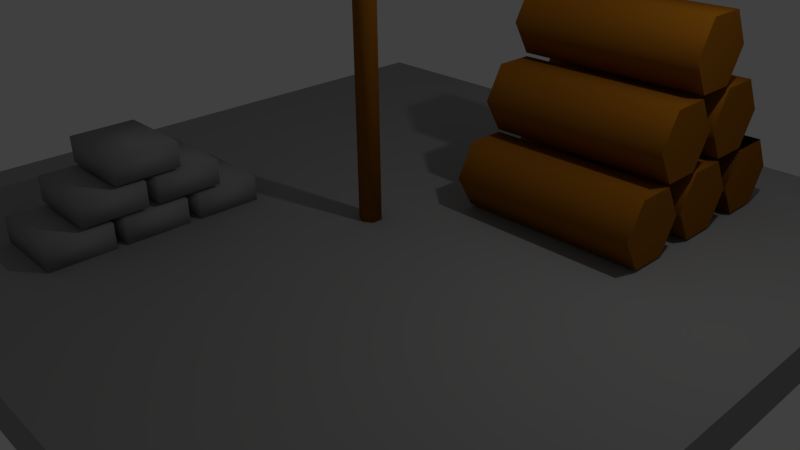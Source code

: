 # Source: warehouse.blend  (saved by Blender 2.71.0; exported with 4.5.12 LTS)
import bpy
from mathutils import Matrix  # noqa: F401  (used for matrix-valued properties, if any)

bpy.ops.wm.read_factory_settings(use_empty=True)
scene = bpy.context.scene
scene.name = 'Scene'

# ---- collections
col_collection_1 = bpy.data.collections.new('Collection 1'); scene.collection.children.link(col_collection_1)

# ---- materials (node trees are filled in below, after node groups)
mat_flag = bpy.data.materials.new('Flag')
mat_flag.alpha_threshold = 0.0
mat_flag.use_transparent_shadow = False
mat_flag.diffuse_color = (0.8, 0.0, 0.0, 1.0)
mat_flag.specular_color = (1.0, 0.0008122, 0.0)
mat_flag.roughness = 0.5
mat_flag.specular_intensity = 0.0
mat_flag.line_color = (0.0, 0.0, 0.0, 1.0)
mat_wood = bpy.data.materials.new('Wood')
mat_wood.alpha_threshold = 0.0
mat_wood.use_transparent_shadow = False
mat_wood.diffuse_color = (0.3264, 0.117, 0.007413, 1.0)
mat_wood.roughness = 0.5
mat_wood.line_color = (0.0, 0.0, 0.0, 1.0)
mat_stone = bpy.data.materials.new('Stone')
mat_stone.alpha_threshold = 0.0
mat_stone.use_transparent_shadow = False
mat_stone.diffuse_color = (0.3264, 0.3264, 0.3264, 1.0)
mat_stone.roughness = 0.5
mat_stone.line_color = (0.0, 0.0, 0.0, 1.0)

# ---- material node trees

# ---- world
world_world = bpy.data.worlds.new('World'); scene.world = world_world
world_world.color = (0.05088, 0.05088, 0.05088)
world_world.use_sun_shadow = False
world_world.sun_shadow_jitter_overblur = 0.0
world_world.cycles.sampling_method = 'MANUAL'
world_world.cycles.sample_map_resolution = 256

# ---- cameras
cam_camera = bpy.data.cameras.new('Camera')
cam_camera.clip_end = 100.0
cam_camera.lens = 35.0
cam_camera.sensor_width = 32.0
cam_camera.sensor_height = 18.0
cam_camera.ortho_scale = 7.314
cam_camera.dof.focus_distance = 0.0
cam_camera.dof.aperture_fstop = 128.0

# ---- lights
light_lamp = bpy.data.lights.new('Lamp', 'POINT')
light_lamp.transmission_factor = 0.0
light_lamp.cutoff_distance = 30.0
light_lamp.energy = 100.0
light_lamp.shadow_buffer_clip_start = 1.001
light_lamp.shadow_soft_size = 0.1
light_lamp.shadow_maximum_resolution = 0.006
light_lamp.use_absolute_resolution = True
light_lamp.cycles.use_multiple_importance_sampling = False

# ---- meshes
me_flag = bpy.data.meshes.new('Flag')
me_flag.from_pydata([(-4.547, -0.5154, 0.8715), (-4.547, -0.1154, 0.8715), (-4.375, -0.1154, 0.8715), (-4.375, -0.5154, 0.8715), (-4.547, -0.5154, 1.272), (-4.547, -0.1154, 1.272), (-4.375, -0.1154, 1.272), (-4.375, -0.5154, 1.272), (-4.547, -0.3749, 1.072), (-4.547, -0.1154, 1.072), (-4.375, -0.1154, 1.072), (-4.375, -0.3749, 1.072)], [], [(8, 9, 1, 0), (9, 10, 2, 1), (10, 11, 3, 2), (11, 8, 0, 3), (0, 1, 2, 3), (7, 6, 5, 4), (4, 5, 9, 8), (5, 6, 10, 9), (6, 7, 11, 10), (7, 4, 8, 11)])
me_flag.materials.append(mat_flag)
me_flag.use_remesh_preserve_volume = False
me_flag.use_remesh_preserve_attributes = False
me_flag.use_mirror_vertex_groups = False
me_flag.update()
me_woods = bpy.data.meshes.new('Woods')
me_woods.from_pydata([(0.2844, 0.7071, -0.3481), (-0.2156, 0.7071, -0.3481), (0.2844, 0.6571, -0.2615), (-0.2156, 0.6571, -0.2615), (0.2844, 0.5571, -0.2615), (-0.2156, 0.5571, -0.2615), (0.2844, 0.5071, -0.3481), (-0.2156, 0.5071, -0.3481), (0.2844, 0.5571, -0.4347), (-0.2156, 0.5571, -0.4347), (0.2844, 0.6571, -0.4347), (-0.2156, 0.6571, -0.4347), (0.2844, 0.7071, -0.3481), (-0.2156, 0.7071, -0.3481), (0.2844, 0.6571, -0.2615), (-0.2156, 0.6571, -0.2615), (0.2844, 0.5571, -0.2615), (-0.2156, 0.5571, -0.2615), (0.2844, 0.5071, -0.3481), (-0.2156, 0.5071, -0.3481), (0.2844, 0.5571, -0.4347), (-0.2156, 0.5571, -0.4347), (0.2844, 0.6571, -0.4347), (-0.2156, 0.6571, -0.4347), (0.2844, 0.4999, -0.3481), (-0.2156, 0.4999, -0.3481), (0.2844, 0.4499, -0.2615), (-0.2156, 0.4499, -0.2615), (0.2844, 0.3499, -0.2615), (-0.2156, 0.3499, -0.2615), (0.2844, 0.2999, -0.3481), (-0.2156, 0.2999, -0.3481), (0.2844, 0.3499, -0.4347), (-0.2156, 0.3499, -0.4347), (0.2844, 0.4499, -0.4347), (-0.2156, 0.4499, -0.4347), (0.2844, 0.4999, -0.3481), (-0.2156, 0.4999, -0.3481), (0.2844, 0.4499, -0.2615), (-0.2156, 0.4499, -0.2615), (0.2844, 0.3499, -0.2615), (-0.2156, 0.3499, -0.2615), (0.2844, 0.2999, -0.3481), (-0.2156, 0.2999, -0.3481), (0.2844, 0.3499, -0.4347), (-0.2156, 0.3499, -0.4347), (0.2844, 0.4499, -0.4347), (-0.2156, 0.4499, -0.4347), (0.2844, 0.2838, -0.3481), (-0.2156, 0.2838, -0.3481), (0.2844, 0.2338, -0.2615), (-0.2156, 0.2338, -0.2615), (0.2844, 0.1338, -0.2615), (-0.2156, 0.1338, -0.2615), (0.2844, 0.08382, -0.3481), (-0.2156, 0.08382, -0.3481), (0.2844, 0.1338, -0.4347), (-0.2156, 0.1338, -0.4347), (0.2844, 0.2338, -0.4347), (-0.2156, 0.2338, -0.4347), (0.2844, 0.2838, -0.3481), (-0.2156, 0.2838, -0.3481), (0.2844, 0.2338, -0.2615), (-0.2156, 0.2338, -0.2615), (0.2844, 0.1338, -0.2615), (-0.2156, 0.1338, -0.2615), (0.2844, 0.08382, -0.3481), (-0.2156, 0.08382, -0.3481), (0.2844, 0.1338, -0.4347), (-0.2156, 0.1338, -0.4347), (0.2844, 0.2338, -0.4347), (-0.2156, 0.2338, -0.4347), (0.2844, 0.3824, -0.1675), (-0.2156, 0.3824, -0.1675), (0.2844, 0.3324, -0.08087), (-0.2156, 0.3324, -0.08087), (0.2844, 0.2324, -0.08087), (-0.2156, 0.2324, -0.08087), (0.2844, 0.1824, -0.1675), (-0.2156, 0.1824, -0.1675), (0.2844, 0.2324, -0.2541), (-0.2156, 0.2324, -0.2541), (0.2844, 0.3324, -0.2541), (-0.2156, 0.3324, -0.2541), (0.2844, 0.3824, -0.1675), (-0.2156, 0.3824, -0.1675), (0.2844, 0.3324, -0.08087), (-0.2156, 0.3324, -0.08087), (0.2844, 0.2324, -0.08087), (-0.2156, 0.2324, -0.08087), (0.2844, 0.1824, -0.1675), (-0.2156, 0.1824, -0.1675), (0.2844, 0.2324, -0.2541), (-0.2156, 0.2324, -0.2541), (0.2844, 0.3324, -0.2541), (-0.2156, 0.3324, -0.2541), (0.2844, 0.5965, -0.1675), (-0.2156, 0.5965, -0.1675), (0.2844, 0.5465, -0.08087), (-0.2156, 0.5465, -0.08087), (0.2844, 0.4465, -0.08087), (-0.2156, 0.4465, -0.08087), (0.2844, 0.3965, -0.1675), (-0.2156, 0.3965, -0.1675), (0.2844, 0.4465, -0.2541), (-0.2156, 0.4465, -0.2541), (0.2844, 0.5465, -0.2541), (-0.2156, 0.5465, -0.2541), (0.2844, 0.5965, -0.1675), (-0.2156, 0.5965, -0.1675), (0.2844, 0.5465, -0.08087), (-0.2156, 0.5465, -0.08087), (0.2844, 0.4465, -0.08087), (-0.2156, 0.4465, -0.08087), (0.2844, 0.3965, -0.1675), (-0.2156, 0.3965, -0.1675), (0.2844, 0.4465, -0.2541), (-0.2156, 0.4465, -0.2541), (0.2844, 0.5465, -0.2541), (-0.2156, 0.5465, -0.2541), (0.2844, 0.4806, 0.0152), (-0.2156, 0.4806, 0.0152), (0.2844, 0.4306, 0.1018), (-0.2156, 0.4306, 0.1018), (0.2844, 0.3306, 0.1018), (-0.2156, 0.3306, 0.1018), (0.2844, 0.2806, 0.0152), (-0.2156, 0.2806, 0.0152), (0.2844, 0.3306, -0.0714), (-0.2156, 0.3306, -0.0714), (0.2844, 0.4306, -0.0714), (-0.2156, 0.4306, -0.0714), (0.2844, 0.4806, 0.0152), (-0.2156, 0.4806, 0.0152), (0.2844, 0.4306, 0.1018), (-0.2156, 0.4306, 0.1018), (0.2844, 0.3306, 0.1018), (-0.2156, 0.3306, 0.1018), (0.2844, 0.2806, 0.0152), (-0.2156, 0.2806, 0.0152), (0.2844, 0.3306, -0.0714), (-0.2156, 0.3306, -0.0714), (0.2844, 0.4306, -0.0714), (-0.2156, 0.4306, -0.0714), (-0.3462, -0.07134, -0.461), (-0.3462, -0.07134, 0.7354), (-0.3203, -0.08634, -0.461), (-0.3203, -0.08634, 0.7354), (-0.3203, -0.1163, -0.461), (-0.3203, -0.1163, 0.7354), (-0.3462, -0.1313, -0.461), (-0.3462, -0.1313, 0.7354), (-0.3722, -0.1163, -0.461), (-0.3722, -0.1163, 0.7354), (-0.3722, -0.08634, -0.461), (-0.3722, -0.08634, 0.7354)], [], [(0, 1, 3, 2), (2, 3, 5, 4), (4, 5, 7, 6), (6, 7, 9, 8), (3, 1, 11, 9, 7, 5), (10, 11, 1, 0), (8, 9, 11, 10), (0, 2, 4, 6, 8, 10), (12, 13, 15, 14), (14, 15, 17, 16), (16, 17, 19, 18), (18, 19, 21, 20), (22, 23, 13, 12), (20, 21, 23, 22), (27, 25, 35, 33, 31, 29), (24, 26, 28, 30, 32, 34), (36, 37, 39, 38), (38, 39, 41, 40), (40, 41, 43, 42), (42, 43, 45, 44), (46, 47, 37, 36), (44, 45, 47, 46), (51, 49, 59, 57, 55, 53), (48, 50, 52, 54, 56, 58), (60, 61, 63, 62), (62, 63, 65, 64), (64, 65, 67, 66), (66, 67, 69, 68), (70, 71, 61, 60), (68, 69, 71, 70), (75, 73, 83, 81, 79, 77), (72, 74, 76, 78, 80, 82), (84, 85, 87, 86), (86, 87, 89, 88), (88, 89, 91, 90), (90, 91, 93, 92), (94, 95, 85, 84), (92, 93, 95, 94), (99, 97, 107, 105, 103, 101), (96, 98, 100, 102, 104, 106), (108, 109, 111, 110), (110, 111, 113, 112), (112, 113, 115, 114), (114, 115, 117, 116), (118, 119, 109, 108), (116, 117, 119, 118), (123, 121, 131, 129, 127, 125), (120, 122, 124, 126, 128, 130), (132, 133, 135, 134), (134, 135, 137, 136), (136, 137, 139, 138), (138, 139, 141, 140), (142, 143, 133, 132), (140, 141, 143, 142), (144, 145, 147, 146), (146, 147, 149, 148), (148, 149, 151, 150), (150, 151, 153, 152), (147, 145, 155, 153, 151, 149), (154, 155, 145, 144), (152, 153, 155, 154), (144, 146, 148, 150, 152, 154)])
me_woods.polygons.foreach_set('use_smooth', [1, 1, 1, 1, 0, 1, 1, 0, 1, 1, 1, 1, 1, 1, 0, 0, 1, 1, 1, 1, 1, 1, 0, 0, 1, 1, 1, 1, 1, 1, 0, 0, 1, 1, 1, 1, 1, 1, 0, 0, 1, 1, 1, 1, 1, 1, 0, 0, 1, 1, 1, 1, 1, 1, 1, 1, 1, 1, 0, 1, 1, 0])
me_woods.materials.append(mat_wood)
me_woods.use_remesh_preserve_volume = False
me_woods.use_remesh_preserve_attributes = False
me_woods.use_mirror_vertex_groups = False
me_woods.update()
me_slab = bpy.data.meshes.new('Slab')
me_slab.from_pydata([(0.6686, 0.9267, -0.5537), (0.6686, -1.073, -0.5537), (-1.331, -1.073, -0.5537), (-1.331, 0.9267, -0.5537), (0.6686, 0.9267, -0.4416), (0.6686, -1.073, -0.4416), (-1.331, -1.073, -0.4416), (-1.331, 0.9267, -0.4416), (-0.8644, -0.8174, -0.4414), (-0.8644, -0.6451, -0.4414), (-0.6458, -0.6451, -0.4414), (-0.6458, -0.8174, -0.4414), (-0.8644, -0.8174, -0.3738), (-0.8644, -0.6451, -0.3738), (-0.6458, -0.6451, -0.3738), (-0.6458, -0.8174, -0.3738), (-0.8644, -0.6178, -0.4414), (-0.8644, -0.4455, -0.4414), (-0.6458, -0.4455, -0.4414), (-0.6458, -0.6178, -0.4414), (-0.8644, -0.6178, -0.3738), (-0.8644, -0.4455, -0.3738), (-0.6458, -0.4455, -0.3738), (-0.6458, -0.6178, -0.3738), (-0.8644, -0.4147, -0.4414), (-0.8644, -0.2424, -0.4414), (-0.6458, -0.2424, -0.4414), (-0.6458, -0.4147, -0.4414), (-0.8644, -0.4147, -0.3738), (-0.8644, -0.2424, -0.3738), (-0.6458, -0.2424, -0.3738), (-0.6458, -0.4147, -0.3738), (-0.8644, -0.5209, -0.3627), (-0.8644, -0.3485, -0.3627), (-0.6458, -0.3485, -0.3627), (-0.6458, -0.5209, -0.3627), (-0.8644, -0.5209, -0.2951), (-0.8644, -0.3485, -0.2951), (-0.6458, -0.3485, -0.2951), (-0.6458, -0.5209, -0.2951), (-0.8644, -0.7205, -0.3627), (-0.8644, -0.5482, -0.3627), (-0.6458, -0.5482, -0.3627), (-0.6458, -0.7205, -0.3627), (-0.8644, -0.7205, -0.2951), (-0.8644, -0.5482, -0.2951), (-0.6458, -0.5482, -0.2951), (-0.6458, -0.7205, -0.2951), (-0.8644, -0.6247, -0.2858), (-0.8644, -0.4524, -0.2858), (-0.6458, -0.4524, -0.2858), (-0.6458, -0.6247, -0.2858), (-0.8644, -0.6247, -0.2182), (-0.8644, -0.4524, -0.2182), (-0.6458, -0.4524, -0.2182), (-0.6458, -0.6247, -0.2182)], [], [(0, 1, 2, 3), (4, 7, 6, 5), (0, 4, 5, 1), (1, 5, 6, 2), (2, 6, 7, 3), (4, 0, 3, 7), (12, 13, 9, 8), (13, 14, 10, 9), (14, 15, 11, 10), (15, 12, 8, 11), (8, 9, 10, 11), (15, 14, 13, 12), (20, 21, 17, 16), (21, 22, 18, 17), (22, 23, 19, 18), (23, 20, 16, 19), (16, 17, 18, 19), (23, 22, 21, 20), (28, 29, 25, 24), (29, 30, 26, 25), (30, 31, 27, 26), (31, 28, 24, 27), (24, 25, 26, 27), (31, 30, 29, 28), (36, 37, 33, 32), (37, 38, 34, 33), (38, 39, 35, 34), (39, 36, 32, 35), (32, 33, 34, 35), (39, 38, 37, 36), (44, 45, 41, 40), (45, 46, 42, 41), (46, 47, 43, 42), (47, 44, 40, 43), (40, 41, 42, 43), (47, 46, 45, 44), (52, 53, 49, 48), (53, 54, 50, 49), (54, 55, 51, 50), (55, 52, 48, 51), (48, 49, 50, 51), (55, 54, 53, 52)])
me_slab.polygons.foreach_set('use_smooth', [0, 0, 0, 0, 0, 0, 1, 1, 1, 1, 1, 1, 1, 1, 1, 1, 1, 1, 1, 1, 1, 1, 1, 1, 1, 1, 1, 1, 1, 1, 1, 1, 1, 1, 1, 1, 1, 1, 1, 1, 1, 1])
me_slab.materials.append(mat_stone)
me_slab.use_remesh_preserve_volume = False
me_slab.use_remesh_preserve_attributes = False
me_slab.use_mirror_vertex_groups = False
me_slab.update()

# ---- objects
ob_flag = bpy.data.objects.new('Flag', me_flag)
ob_woods = bpy.data.objects.new('Woods', me_woods)
ob_slab = bpy.data.objects.new('Slab', me_slab)
ob_lamp = bpy.data.objects.new('Lamp', light_lamp)
ob_camera = bpy.data.objects.new('Camera', cam_camera)

# ---- transforms, parenting, visibility, modifiers, constraints
ob_flag.location = (1.612, 0.5744, 2.659)
ob_flag.scale = (0.3869, 5.0, 2.755)
ob_flag.lineart.crease_threshold = 0.0
ob_woods.location = (1.612, 0.5744, 2.659)
ob_woods.scale = (5.0, 5.0, 5.0)
ob_woods.lineart.crease_threshold = 0.0
ob_slab.location = (1.612, 0.5744, 2.659)
ob_slab.scale = (5.0, 5.0, 5.0)
ob_slab.lock_rotations_4d = False
ob_slab.empty_display_type = 'ARROWS'
ob_slab.lineart.crease_threshold = 0.0
ob_lamp.location = (4.076, 1.005, 5.904)
ob_lamp.rotation_euler = (0.6503, 0.05522, 1.866)
ob_lamp.lock_rotations_4d = False
ob_lamp.empty_display_type = 'ARROWS'
ob_lamp.color = (0.0, 0.0, 0.0, 0.0)
ob_lamp.lineart.crease_threshold = 0.0
ob_camera.location = (7.481, -6.508, 5.344)
ob_camera.rotation_euler = (1.109, 0.01082, 0.8149)
ob_camera.lock_rotations_4d = False
ob_camera.empty_display_type = 'ARROWS'
ob_camera.color = (0.0, 0.0, 0.0, 0.0)
ob_camera.display_type = 'WIRE'
ob_camera.lineart.crease_threshold = 0.0

# ---- collection membership
col_collection_1.objects.link(ob_flag)
col_collection_1.objects.link(ob_woods)
col_collection_1.objects.link(ob_slab)
col_collection_1.objects.link(ob_lamp)
col_collection_1.objects.link(ob_camera)

# ---- scene / render settings (as saved in the file)
scene.camera = ob_camera
scene.frame_start = 1; scene.frame_end = 250; scene.frame_set(1)
scene.render.engine = 'BLENDER_EEVEE_NEXT'
scene.render.resolution_percentage = 50
scene.render.dither_intensity = 0.0
scene.cycles.use_denoising = False
scene.cycles.samples = 10
scene.cycles.sampling_pattern = 'TABULATED_SOBOL'
scene.cycles.light_sampling_threshold = 0.0
scene.cycles.use_adaptive_sampling = False
scene.cycles.use_light_tree = False
scene.cycles.blur_glossy = 0.0
scene.cycles.volume_bounces = 1
scene.cycles.pixel_filter_type = 'GAUSSIAN'
scene.cycles.sample_clamp_indirect = 0.0
scene.view_settings.view_transform = 'Standard'
bpy.context.view_layer.update()

